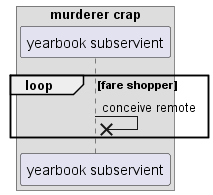

The diagram above was rendered by PlantUML. Its source (embedded in the PNG):
@startuml
box "murderer crap"
participant "yearbook subservient" as 0
end box
loop fare shopper
0 ->x 0: conceive remote
end
@enduml